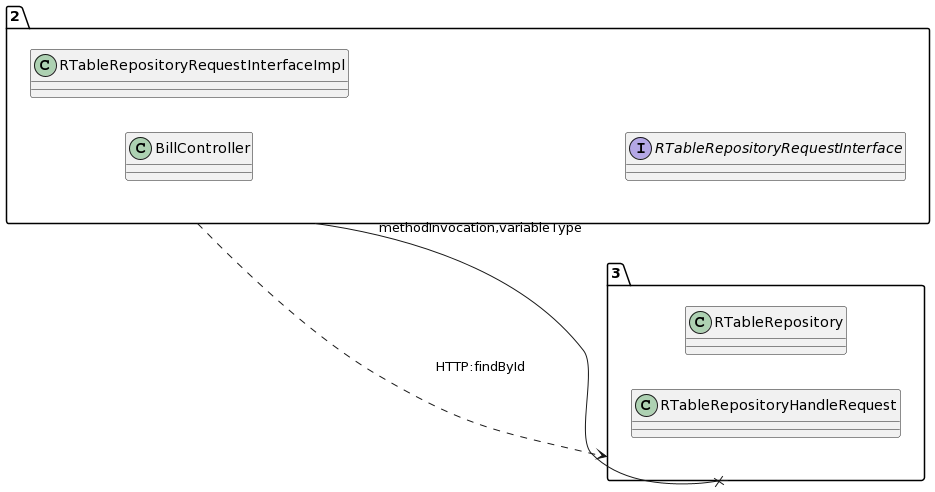

The diagram above was rendered by PlantUML. Its source (embedded in the PNG):
@startuml
allow_mixing
left to right direction
package "2"{
class BillController
class RTableRepositoryRequestInterfaceImpl
interface RTableRepositoryRequestInterface

}
package "3"{
class RTableRepository
class RTableRepositoryHandleRequest

}
"2" --x "3":methodInvocation,variableType
"2" ..> "3":HTTP:findById
@enduml